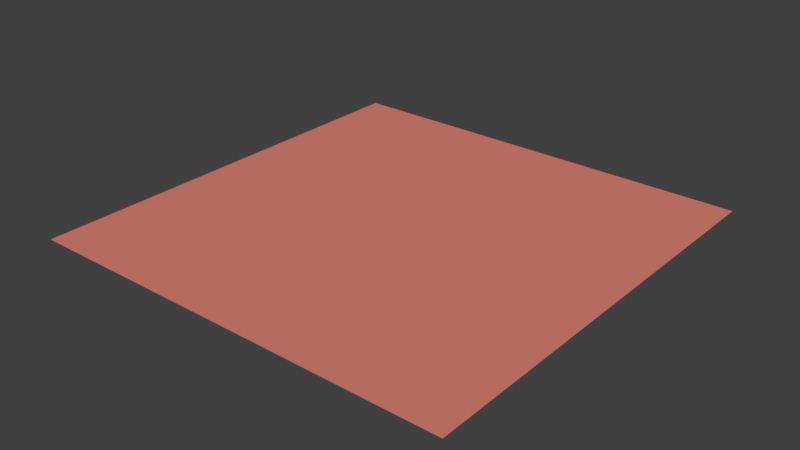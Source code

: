 # Source: barrier_off.blend  (saved by Blender 2.79.0; exported with 4.5.12 LTS)
import bpy
from mathutils import Matrix  # noqa: F401  (used for matrix-valued properties, if any)

bpy.ops.wm.read_factory_settings(use_empty=True)
scene = bpy.context.scene
scene.name = 'Scene'

# ---- collections
col_collection_1 = bpy.data.collections.new('Collection 1'); scene.collection.children.link(col_collection_1)

# ---- materials (node trees are filled in below, after node groups)
mat_blackish = bpy.data.materials.new('Blackish')
mat_blackish.alpha_threshold = 0.0
mat_blackish.use_transparent_shadow = False
mat_blackish.diffuse_color = (0.7106, 0.223, 0.1744, 1.0)
mat_blackish.roughness = 0.5

# ---- material node trees

# ---- world
world_world = bpy.data.worlds.new('World'); scene.world = world_world
world_world.color = (0.05088, 0.05088, 0.05088)
world_world.use_sun_shadow = False
world_world.sun_shadow_jitter_overblur = 0.0
world_world.cycles.sampling_method = 'MANUAL'

# ---- meshes
me_cube = bpy.data.meshes.new('Cube')
me_cube.from_pydata([(-0.5, -0.5, -0.5), (-0.5, 0.5, -0.5), (0.5, -0.5, -0.5), (0.5, 0.5, -0.5)], [], [(1, 0, 2, 3)])
me_cube.materials.append(mat_blackish)
me_cube.use_remesh_preserve_volume = False
me_cube.use_remesh_preserve_attributes = False
me_cube.use_mirror_vertex_groups = False
me_cube.update()

# ---- objects
ob_cube = bpy.data.objects.new('Cube', me_cube)

# ---- transforms, parenting, visibility, modifiers, constraints
ob_cube.location = (0.5, 0.5, 0.5)
ob_cube.lineart.crease_threshold = 0.0

# ---- collection membership
col_collection_1.objects.link(ob_cube)

# ---- scene / render settings (as saved in the file)
scene.frame_start = 1; scene.frame_end = 250; scene.frame_set(1)
scene.render.engine = 'BLENDER_EEVEE_NEXT'
scene.render.resolution_percentage = 50
scene.render.dither_intensity = 0.0
scene.cycles.use_denoising = False
scene.cycles.samples = 128
scene.cycles.sampling_pattern = 'TABULATED_SOBOL'
scene.cycles.use_adaptive_sampling = False
scene.cycles.use_light_tree = False
scene.cycles.blur_glossy = 0.0
scene.cycles.sample_clamp_indirect = 0.0
scene.view_settings.view_transform = 'Standard'
bpy.context.view_layer.update()

# ---- added for rendering (the .blend has no active camera and no usable light): camera, sun
cam_auto = bpy.data.cameras.new('AutoCamera')
cam_auto.lens = 50.0
cam_auto.sensor_width = 36.0
cam_auto.clip_end = 1000.0
ob_auto_camera = bpy.data.objects.new('AutoCamera', cam_auto)
scene.collection.objects.link(ob_auto_camera)
ob_auto_camera.location = (1.80847, -1.07016, 1.04677)
ob_auto_camera.rotation_euler = (1.09748, -7.21219e-08, 0.694738)
scene.camera = ob_auto_camera
light_auto_sun = bpy.data.lights.new('AutoSun', 'SUN')
light_auto_sun.energy = 3.0
light_auto_sun.angle = 0.0523599
ob_auto_sun = bpy.data.objects.new('AutoSun', light_auto_sun)
scene.collection.objects.link(ob_auto_sun)
ob_auto_sun.rotation_euler = (0.872665, 0.174533, 0.523599)
bpy.context.view_layer.update()

